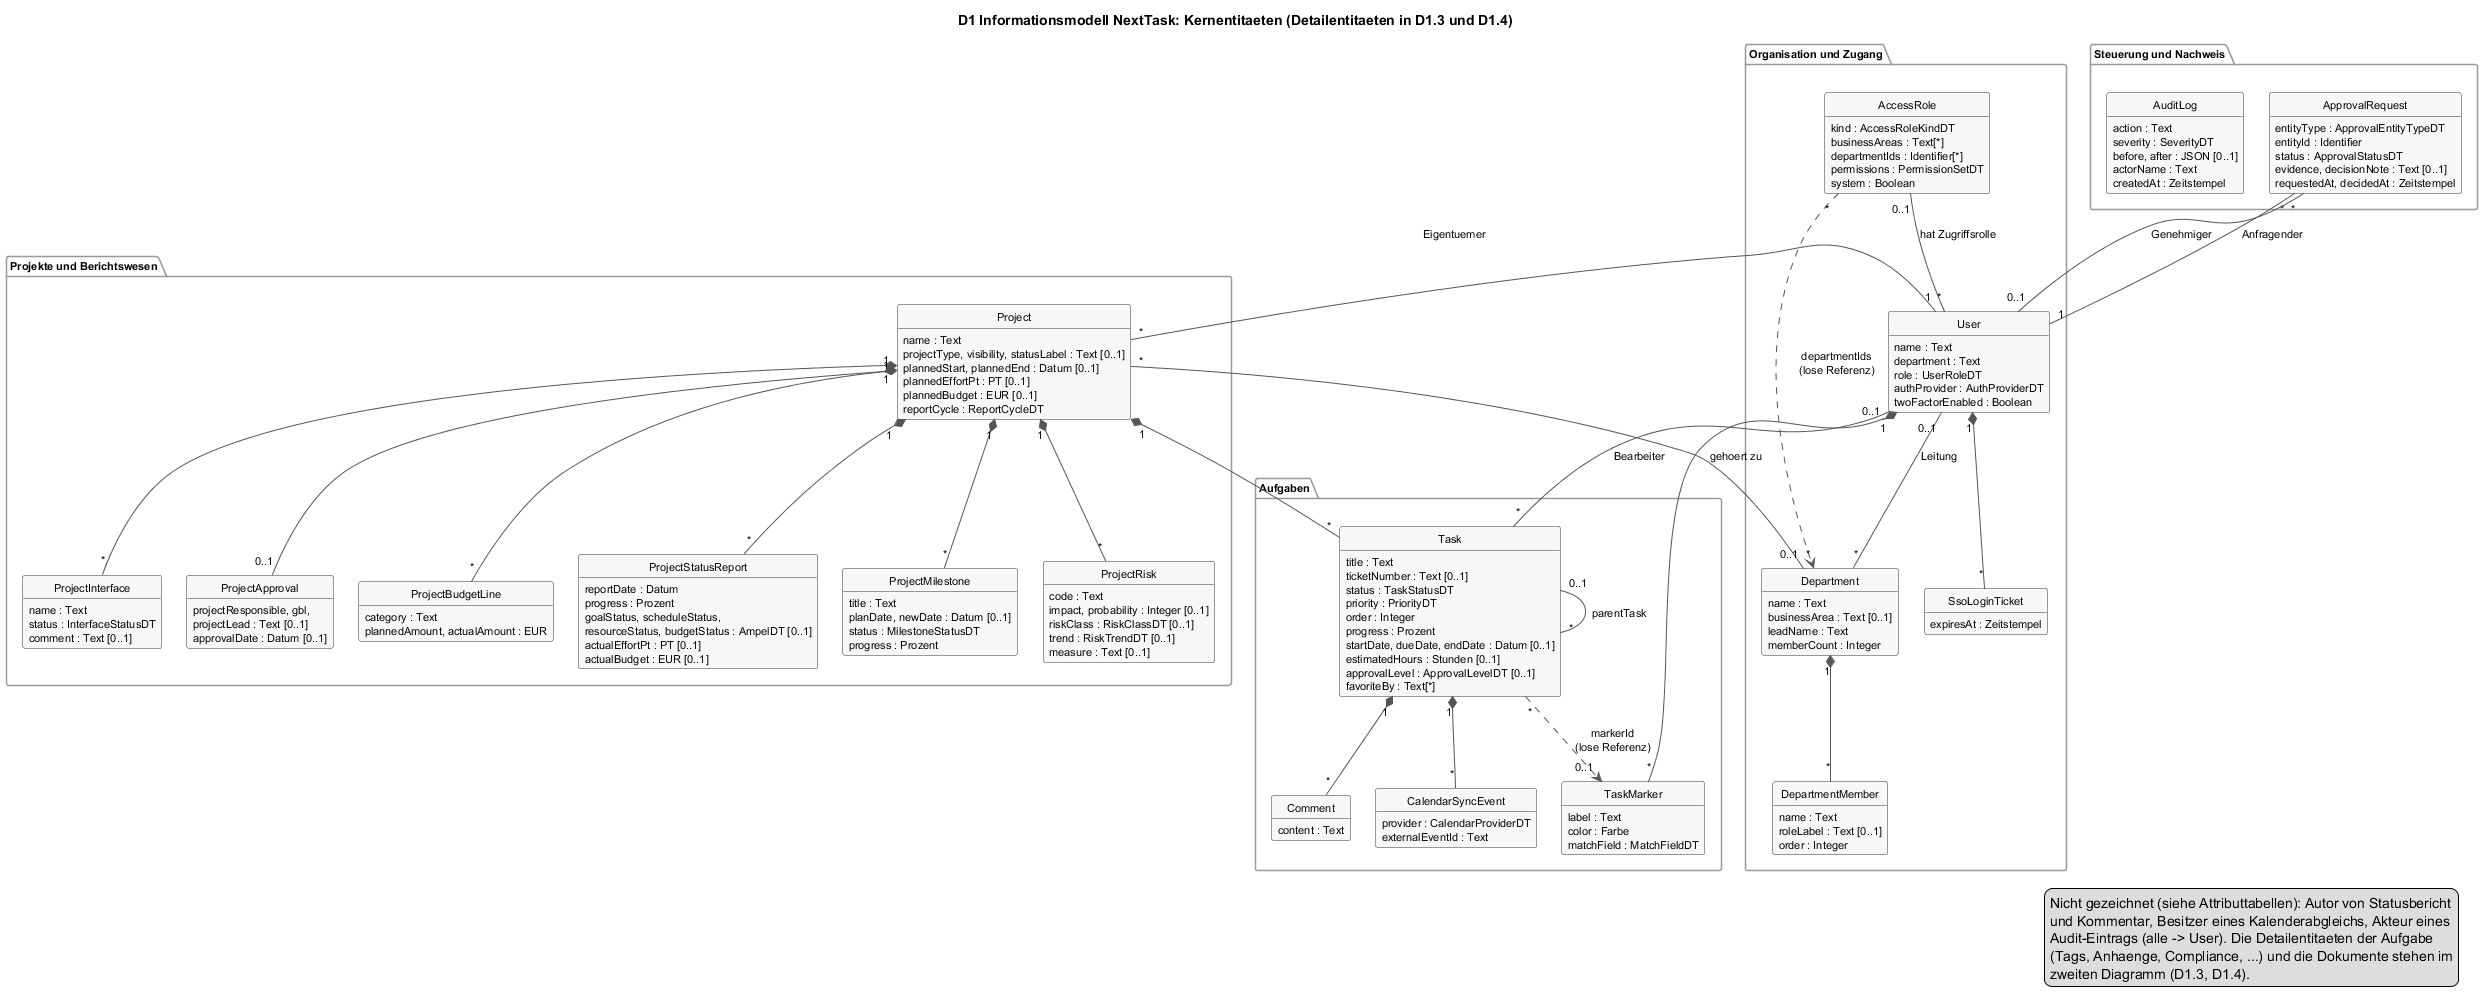

The diagram above was rendered by PlantUML. Its source (embedded in the PNG):
@startuml d1-informationsmodell
skinparam shadowing false
skinparam defaultFontName Helvetica
skinparam defaultFontSize 11
skinparam ArrowColor #555555
skinparam classAttributeIconSize 0
skinparam nodesep 25
skinparam ranksep 55
skinparam class {
  BackgroundColor #F7F7F7
  BorderColor #333333
}
skinparam package {
  BorderColor #999999
  BackgroundColor #FFFFFF
}
hide circle
hide methods

title D1 Informationsmodell NextTask: Kernentitaeten (Detailentitaeten in D1.3 und D1.4)

package "Projekte und Berichtswesen" {
  class Project {
    key : Text (eindeutig)
    name : Text
    projectType, visibility, statusLabel : Text [0..1]
    plannedStart, plannedEnd : Datum [0..1]
    plannedEffortPt : PT [0..1]
    plannedBudget : EUR [0..1]
    reportCycle : ReportCycleDT
  }
  class ProjectMilestone {
    title : Text
    planDate, newDate : Datum [0..1]
    status : MilestoneStatusDT
    progress : Prozent
  }
  class ProjectRisk {
    code : Text
    impact, probability : Integer [0..1]
    riskClass : RiskClassDT [0..1]
    trend : RiskTrendDT [0..1]
    measure : Text [0..1]
  }
  class ProjectInterface {
    name : Text
    status : InterfaceStatusDT
    comment : Text [0..1]
  }
  class ProjectApproval {
    projectResponsible, gbl,\nprojectLead : Text [0..1]
    approvalDate : Datum [0..1]
  }
  class ProjectBudgetLine {
    category : Text
    plannedAmount, actualAmount : EUR
  }
  class ProjectStatusReport {
    reportDate : Datum
    progress : Prozent
    goalStatus, scheduleStatus,\nresourceStatus, budgetStatus : AmpelDT [0..1]
    actualEffortPt : PT [0..1]
    actualBudget : EUR [0..1]
  }
}

package "Organisation und Zugang" {
  class Department {
    code : Text (eindeutig) [0..1]
    name : Text
    businessArea : Text [0..1]
    leadName : Text
    memberCount : Integer
  }
  class DepartmentMember {
    name : Text
    roleLabel : Text [0..1]
    order : Integer
  }
  class AccessRole {
    code : Text (eindeutig)
    kind : AccessRoleKindDT
    businessAreas : Text[*]
    departmentIds : Identifier[*]
    permissions : PermissionSetDT
    system : Boolean
  }
  class User {
    email : Email (eindeutig)
    name : Text
    department : Text
    role : UserRoleDT
    authProvider : AuthProviderDT
    twoFactorEnabled : Boolean
  }
  class SsoLoginTicket {
    tokenHash : Text (eindeutig)
    expiresAt : Zeitstempel
  }
}

package "Aufgaben" {
  class Task {
    title : Text
    ticketNumber : Text [0..1]
    status : TaskStatusDT
    priority : PriorityDT
    order : Integer
    progress : Prozent
    startDate, dueDate, endDate : Datum [0..1]
    estimatedHours : Stunden [0..1]
    approvalLevel : ApprovalLevelDT [0..1]
    favoriteBy : Text[*]
  }
  class Comment {
    content : Text
  }
  class TaskMarker {
    label : Text
    color : Farbe
    matchField : MatchFieldDT
  }
  class CalendarSyncEvent {
    provider : CalendarProviderDT
    externalEventId : Text
  }
}

package "Steuerung und Nachweis" {
  class ApprovalRequest {
    entityType : ApprovalEntityTypeDT
    entityId : Identifier
    status : ApprovalStatusDT
    evidence, decisionNote : Text [0..1]
    requestedAt, decidedAt : Zeitstempel
  }
  class AuditLog {
    action : Text
    severity : SeverityDT
    before, after : JSON [0..1]
    actorName : Text
    createdAt : Zeitstempel
  }
}

' Organisation
AccessRole "0..1" -- "*" User : hat Zugriffsrolle
User "1" *-- "*" SsoLoginTicket
Department "1" *-- "*" DepartmentMember
User "0..1" -- "*" Department : Leitung
AccessRole "*" ..> "*" Department : departmentIds\n(lose Referenz)

' Projekte
User "1" -left- "*" Project : Eigentuemer
Department "0..1" -- "*" Project : gehoert zu
Project "1" *-- "*" ProjectMilestone
Project "1" *-- "*" ProjectRisk
Project "1" *-- "*" ProjectInterface
Project "1" *-- "0..1" ProjectApproval
Project "1" *-- "*" ProjectBudgetLine
Project "1" *-- "*" ProjectStatusReport

' Aufgaben
Project "1" *-- "*" Task
User "0..1" -right- "*" Task : Bearbeiter
Task "0..1" -- "*" Task : parentTask
Task "1" *-- "*" Comment
User "1" *-- "*" TaskMarker
Task "*" ..> "0..1" TaskMarker : markerId\n(lose Referenz)
Task "1" *-- "*" CalendarSyncEvent

' Steuerung
ApprovalRequest "*" -- "1" User : Anfragender
ApprovalRequest "*" -- "0..1" User : Genehmiger

legend bottom right
  Nicht gezeichnet (siehe Attributtabellen): Autor von Statusbericht
  und Kommentar, Besitzer eines Kalenderabgleichs, Akteur eines
  Audit-Eintrags (alle -> User). Die Detailentitaeten der Aufgabe
  (Tags, Anhaenge, Compliance, ...) und die Dokumente stehen im
  zweiten Diagramm (D1.3, D1.4).
end legend
@enduml